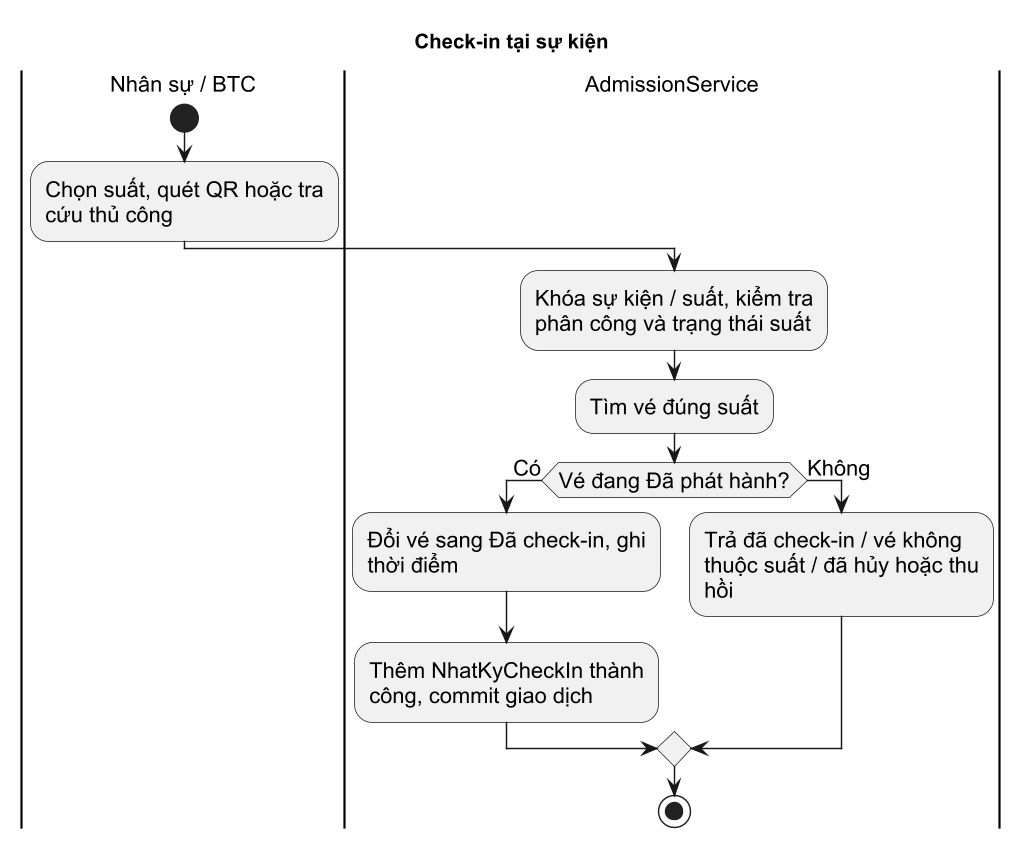

The diagram above was rendered by PlantUML. Its source (embedded in the PNG):
@startuml
skinparam defaultFontName Arial
skinparam defaultFontSize 15
skinparam shadowing false
skinparam dpi 140
skinparam backgroundColor white
skinparam wrapWidth 210
skinparam maxMessageSize 90
title Check-in tại sự kiện
|Nhân sự / BTC|
start
|Nhân sự / BTC|
:Chọn suất, quét QR hoặc tra cứu thủ công;
|AdmissionService|
:Khóa sự kiện / suất, kiểm tra phân công và trạng thái suất;
|AdmissionService|
:Tìm vé đúng suất;
if (Vé đang Đã phát hành?) then (Có)
:Đổi vé sang Đã check-in, ghi thời điểm;
:Thêm NhatKyCheckIn thành công, commit giao dịch;
else (Không)
:Trả đã check-in / vé không thuộc suất / đã hủy hoặc thu hồi;
endif
stop
@enduml